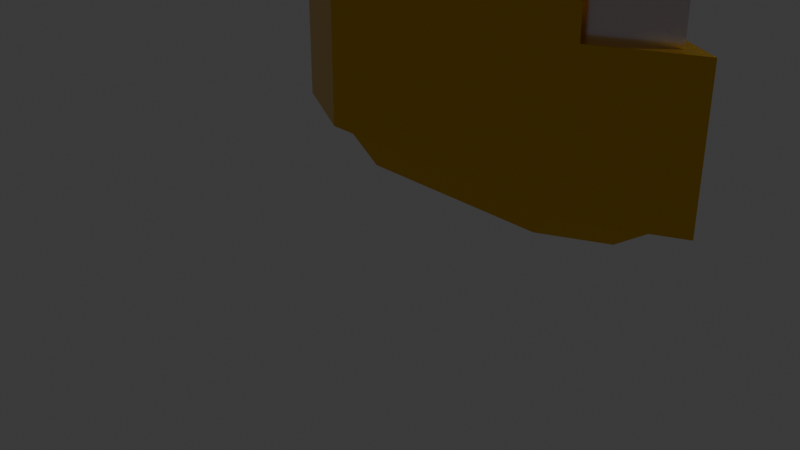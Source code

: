 # Source: Spear2.blend  (saved by Blender 5.0.119; exported with 4.5.12 LTS)
import bpy
from mathutils import Matrix  # noqa: F401  (used for matrix-valued properties, if any)

bpy.ops.wm.read_factory_settings(use_empty=True)
scene = bpy.context.scene
scene.name = 'Scene'

# ---- collections
col_collection = bpy.data.collections.new('Collection'); scene.collection.children.link(col_collection)

# ---- materials (node trees are filled in below, after node groups)
mat_material = bpy.data.materials.new('Material')
mat_material.alpha_threshold = 0.0
mat_material.use_backface_culling_lightprobe_volume = False
mat_material.roughness = 0.5
mat_material.line_color = (0.0, 0.0, 0.0, 1.0)
mat_material_001 = bpy.data.materials.new('Material.001')
mat_material_002 = bpy.data.materials.new('Material.002')

# ---- material node trees
mat_material.use_nodes = True; mat_material.node_tree.nodes.clear()
_N = mat_material.node_tree.nodes; _L = mat_material.node_tree.links
n0 = _N.new('ShaderNodeOutputMaterial'); n0.name = 'Material Output'; n0.location = (200, 100)
n1 = _N.new('ShaderNodeBsdfPrincipled'); n1.name = 'Principled BSDF'; n1.location = (-200, 100)
n1.inputs[0].default_value = (0.3284, 0.3284, 0.3284, 1.0)
n1.inputs[1].default_value = 1.0
_L.new(n1.outputs[0], n0.inputs[0])
n0.is_active_output = True
mat_material_001.use_nodes = True; mat_material_001.node_tree.nodes.clear()
_N = mat_material_001.node_tree.nodes; _L = mat_material_001.node_tree.links
n0 = _N.new('ShaderNodeBsdfPrincipled'); n0.name = 'Principled BSDF'; n0.location = (-200, 100)
n0.inputs[0].default_value = (0.8, 0.4483, 0.0, 1.0)
n0.inputs[1].default_value = 1.0
n0.inputs[2].default_value = 0.25
n1 = _N.new('ShaderNodeOutputMaterial'); n1.name = 'Material Output'; n1.location = (200, 100)
_L.new(n0.outputs[0], n1.inputs[0])
n1.is_active_output = True
mat_material_002.use_nodes = True; mat_material_002.node_tree.nodes.clear()
_N = mat_material_002.node_tree.nodes; _L = mat_material_002.node_tree.links
n0 = _N.new('ShaderNodeBsdfPrincipled'); n0.name = 'Principled BSDF'; n0.location = (-200, 100)
n0.inputs[0].default_value = (0.8, 0.6985, 0.6985, 1.0)
n0.inputs[1].default_value = 1.0
n0.inputs[2].default_value = 0.2267
n1 = _N.new('ShaderNodeOutputMaterial'); n1.name = 'Material Output'; n1.location = (200, 100)
_L.new(n0.outputs[0], n1.inputs[0])
n1.is_active_output = True

# ---- world
world_world = bpy.data.worlds.new('World'); scene.world = world_world
world_world.use_nodes = True; world_world.node_tree.nodes.clear()
_N = world_world.node_tree.nodes; _L = world_world.node_tree.links
n0 = _N.new('ShaderNodeOutputWorld'); n0.name = 'World Output'; n0.location = (200, 100)
n1 = _N.new('ShaderNodeBackground'); n1.name = 'Background'; n1.location = (-200, 100)
n1.inputs[0].default_value = (0.05088, 0.05088, 0.05088, 1.0)
_L.new(n1.outputs[0], n0.inputs[0])
n0.is_active_output = True
world_world.color = (0.05088, 0.05088, 0.05088)
world_world.sun_shadow_jitter_overblur = 0.0

# ---- cameras
cam_camera = bpy.data.cameras.new('Camera')
cam_camera.clip_end = 100.0
cam_camera.ortho_scale = 7.314

# ---- lights
light_light = bpy.data.lights.new('Light', 'POINT')
light_light.energy = 1000.0
light_light.shadow_soft_size = 0.1

# ---- meshes
me_cube = bpy.data.meshes.new('Cube')
me_cube.from_pydata([(-0.2745, -0.3991, 8.205), (-0.2745, 0.0, 8.205), (3.061, 0.0, 1.0), (-0.4438, -0.452, 1.0), (2.448, -0.452, 1.0), (2.448, 0.452, 1.0), (-0.4438, 0.452, 1.0), (3.334, 0.0, 1.0), (-1.329, 0.0, 1.0), (3.061, 0.0, 14.95), (-0.2745, 0.1955, 20.15), (2.279, -0.2793, 14.95), (-0.2745, -0.3991, 1.0), (-0.2745, 0.3991, 1.0), (2.279, 0.3991, 1.0), (2.279, -0.3991, 1.0), (-1.056, 0.0, 1.0), (2.279, 0.2793, 14.95), (-0.2745, 0.2793, 14.95), (-0.2745, -0.2793, 14.95), (-0.2745, 0.0, 14.95), (-0.2745, 0.3991, 8.205), (2.279, 0.3991, 8.205), (2.279, -0.3991, 8.205), (-1.056, 0.0, 8.205), (3.061, 0.0, 8.205), (-0.2448, 0.0, 9.266), (-0.2448, -0.3991, 9.266), (-0.3687, 0.0, 9.266), (-0.2448, 0.3991, 9.266), (-0.08153, 0.1955, 20.3), (-0.2745, 4.47e-10, 20.15), (2.279, -0.1955, 20.15), (3.061, 4.47e-10, 20.15), (2.279, 0.1955, 20.15), (-0.2745, -0.1955, 20.15), (-0.08153, 0.0, 20.3), (2.158, -0.1955, 21.53), (2.844, 4.47e-10, 21.9), (2.158, 0.1955, 21.53), (0.02081, 0.1955, 20.37), (-0.08153, -0.1955, 20.3), (0.1144, 0.1955, 20.5), (0.02081, 0.0, 20.37), (1.617, -0.1955, 22.36), (2.106, 4.47e-10, 22.97), (1.617, 0.1955, 22.36), (0.06395, 0.1955, 20.56), (0.02081, -0.1955, 20.37), (0.1144, 0.0, 20.5), (0.6731, -0.1955, 22.99), (0.8442, 4.47e-10, 23.75), (0.6731, 0.1955, 22.99), (-0.3066, 0.1955, 20.55), (0.1144, -0.1955, 20.5), (0.06395, 0.0, 20.56), (-0.04889, -0.1955, 23.11), (-0.08345, 4.47e-10, 23.89), (-0.04889, 0.1955, 23.11), (-0.4195, -0.1955, 23.1), (0.06395, -0.1955, 20.56), (-0.3066, 4.47e-10, 20.55), (-0.454, 4.47e-10, 23.88), (-0.4195, 0.1955, 23.1), (-0.4195, 0.0, 23.1), (-0.3066, -0.1955, 20.55), (-1.497, 0.08445, 22.28), (-1.497, 4.47e-10, 22.28), (-1.545, 0.08445, 23.38), (-1.545, 4.47e-10, 23.38), (-1.545, -0.08445, 23.38), (-1.497, -0.08445, 22.28), (-1.56, 4.47e-10, 23.72), (-2.195, 4.47e-10, 23.2), (2.448, -0.452, 2.478), (3.334, 0.0, 2.478), (2.448, 0.452, 2.478), (-1.329, 0.0, 2.478), (-0.4438, -0.452, 2.478), (-0.4438, 0.452, 2.478), (1.993, -0.3099, 2.478), (2.601, 0.0, 2.478), (1.993, 0.3099, 2.478), (-0.5964, 0.0, 2.478), (0.01086, -0.3099, 2.478), (0.01086, 0.3099, 2.478), (0.01086, 0.3099, 0.6863), (-1.329, 0.0, 3.955), (-0.4438, -0.452, 3.955), (-0.4438, 0.452, 3.955), (-0.5964, 0.0, 3.955), (0.01086, -0.3099, 3.955), (0.01086, 0.3099, 3.955), (2.448, -0.452, 4.98), (-0.4438, -0.452, 4.98), (-0.4438, 0.452, 4.98), (2.448, 0.452, 4.98), (1.993, -0.3099, 4.98), (0.01086, -0.3099, 4.98), (0.01086, 0.3099, 4.98), (1.993, 0.3099, 4.98), (0.01086, -0.3099, 0.6863), (1.993, -0.3099, 0.6863), (-0.5964, 0.0, 0.6863), (2.601, 0.0, 0.6863), (1.993, 0.3099, 0.6863)], [], [(14, 2, 7, 5), (16, 13, 6, 8), (7, 4, 74, 75), (13, 14, 5, 6), (12, 16, 8, 3), (23, 25, 9, 11), (2, 15, 4, 7), (16, 12, 0, 24), (15, 12, 3, 4), (14, 13, 21, 22), (22, 21, 18, 17), (21, 1, 20, 18), (15, 2, 25, 23), (13, 16, 24, 21), (2, 14, 22, 25), (12, 15, 23, 0), (1, 0, 19, 20), (1, 21, 29, 26), (21, 24, 28, 29), (25, 22, 17, 9), (0, 23, 11, 19), (29, 28, 26), (27, 26, 28), (24, 0, 27, 28), (0, 1, 26, 27), (18, 20, 31, 10), (17, 18, 10, 34), (9, 17, 34, 33), (20, 19, 35, 31), (33, 34, 39, 38), (31, 35, 41, 36), (32, 33, 38, 37), (35, 32, 37, 41), (19, 11, 32, 35), (11, 9, 33, 32), (34, 10, 30, 39), (10, 31, 36, 30), (38, 39, 46, 45), (36, 41, 48, 43), (37, 38, 45, 44), (41, 37, 44, 48), (48, 44, 50, 54), (40, 43, 49, 42), (46, 40, 42, 52), (45, 46, 52, 51), (39, 30, 40, 46), (30, 36, 43, 40), (52, 42, 47, 58), (51, 52, 58, 57), (49, 54, 60, 55), (50, 51, 57, 56), (44, 45, 51, 50), (43, 48, 54, 49), (56, 57, 62, 59), (60, 56, 59, 65), (47, 55, 61, 53), (58, 47, 53, 63), (42, 49, 55, 47), (54, 50, 56, 60), (64, 59, 70, 69), (63, 53, 66, 68), (55, 60, 65, 61), (57, 58, 63, 62), (10, 53, 61, 65, 35, 31), (41, 35, 65, 60, 54, 48), (53, 10, 30, 40, 42, 47), (70, 69, 73), (70, 72, 73), (66, 67, 73), (72, 68, 73), (64, 63, 68, 69), (62, 63, 68, 72), (53, 61, 67, 66), (65, 59, 70, 71), (59, 62, 72, 70), (61, 65, 71, 67), (68, 66, 73), (68, 69, 73), (71, 70, 73), (67, 71, 73), (79, 76, 96, 95), (6, 5, 76, 79), (8, 6, 79, 77), (3, 8, 77, 78), (5, 7, 75, 76), (4, 3, 78, 74), (83, 84, 91, 90), (76, 75, 81, 82), (76, 82, 100, 96), (77, 79, 89, 87), (75, 74, 80, 81), (86, 105, 104, 102, 101, 103), (87, 89, 92, 90), (88, 87, 90, 91), (79, 85, 92, 89), (85, 83, 90, 92), (78, 77, 87, 88), (84, 78, 88, 91), (95, 96, 100, 99), (93, 94, 98, 97), (84, 80, 97, 98), (80, 74, 93, 97), (85, 79, 95, 99), (82, 85, 99, 100), (74, 78, 94, 93), (78, 84, 98, 94), (95, 79, 89, 87), (94, 87, 88, 78), (95, 87, 94), (98, 99, 95, 94), (82, 81, 104, 105), (83, 85, 86, 103), (85, 82, 105, 86), (81, 80, 102, 104), (84, 83, 103, 101), (80, 84, 101, 102), (14, 2, 104, 105), (13, 16, 103, 86), (16, 12, 101, 103), (2, 15, 102, 104), (102, 15, 12, 101), (86, 13, 14, 105)])
me_cube.polygons.foreach_set('material_index', [1, 1, 1, 1, 1, 2, 1, 2, 1, 0, 0, 0, 2, 2, 2, 0, 0, 0, 2, 2, 0, 0, 0, 2, 0, 0, 0, 2, 0, 2, 0, 2, 0, 0, 2, 0, 0, 2, 0, 2, 0, 0, 0, 0, 2, 0, 0, 0, 2, 0, 2, 2, 0, 2, 0, 0, 0, 0, 0, 0, 0, 0, 2, 0, 0, 0, 0, 2, 0, 2, 0, 2, 0, 0, 2, 0, 0, 0, 0, 0, 1, 1, 1, 1, 1, 1, 0, 1, 1, 1, 1, 1, 0, 0, 0, 0, 1, 0, 1, 1, 0, 1, 0, 0, 1, 0, 1, 1, 1, 1, 0, 0, 0, 0, 0, 0, 1, 1, 1, 1, 1, 1])
_uv = me_cube.uv_layers.new(name='UVMap')
_uv.uv.foreach_set('vector', [0.4351, 0.0, 0.4351, 0.125, 0.4351, 0.125, 0.4351, 0.0, 0.5644, 0.125, 0.5644, 0.0, 0.5644, 0.0, 0.5644, 0.125, 0.4351, 0.125, 0.4351, 0.25, 0.4351, 0.25, 0.4351, 0.125, 0.625, 0.5606, 0.625, 0.6899, 0.625, 0.6899, 0.625, 0.5606, 0.5644, 0.25, 0.5644, 0.125, 0.5644, 0.125, 0.5644, 0.25, 0.4351, 0.25, 0.4351, 0.125, 0.4351, 0.125, 0.4351, 0.25, 0.4351, 0.125, 0.4351, 0.25, 0.4351, 0.25, 0.4351, 0.125, 0.5644, 0.125, 0.5644, 0.25, 0.5644, 0.25, 0.5644, 0.125, 0.375, 0.5601, 0.375, 0.6894, 0.375, 0.6894, 0.375, 0.5601, 0.625, 0.6899, 0.625, 0.5606, 0.625, 0.5606, 0.625, 0.6899, 0.625, 0.6899, 0.625, 0.5606, 0.625, 0.5606, 0.625, 0.6899, 0.5644, 0.0, 0.5644, 0.125, 0.5644, 0.125, 0.5644, 0.0, 0.4351, 0.25, 0.4351, 0.125, 0.4351, 0.125, 0.4351, 0.25, 0.5644, 0.0, 0.5644, 0.125, 0.5644, 0.125, 0.5644, 0.0, 0.4351, 0.125, 0.4351, 0.0, 0.4351, 0.0, 0.4351, 0.125, 0.375, 0.6894, 0.375, 0.5601, 0.375, 0.5601, 0.375, 0.6894, 0.5644, 0.125, 0.5644, 0.25, 0.5644, 0.25, 0.5644, 0.125, 0.5644, 0.125, 0.5644, 0.0, 0.5644, 0.0, 0.5644, 0.125, 0.5644, 0.0, 0.5644, 0.125, 0.5644, 0.125, 0.5644, 0.0, 0.4351, 0.125, 0.4351, 0.0, 0.4351, 0.0, 0.4351, 0.125, 0.375, 0.6894, 0.375, 0.5601, 0.375, 0.5601, 0.375, 0.6894, 0.5644, 0.0, 0.5644, 0.125, 0.5644, 0.125, 0.5644, 0.25, 0.5644, 0.125, 0.5644, 0.125, 0.5644, 0.125, 0.5644, 0.25, 0.5644, 0.25, 0.5644, 0.125, 0.5644, 0.25, 0.5644, 0.125, 0.5644, 0.125, 0.5644, 0.25, 0.5644, 0.0, 0.5644, 0.125, 0.5644, 0.125, 0.5644, 0.0, 0.625, 0.6899, 0.625, 0.5606, 0.625, 0.5606, 0.625, 0.6899, 0.4351, 0.125, 0.4351, 0.0, 0.4351, 0.0, 0.4351, 0.125, 0.5644, 0.125, 0.5644, 0.25, 0.5644, 0.25, 0.5644, 0.125, 0.4351, 0.125, 0.4351, 0.0, 0.4351, 0.0, 0.4351, 0.125, 0.5644, 0.125, 0.5644, 0.25, 0.5644, 0.25, 0.5644, 0.125, 0.4351, 0.25, 0.4351, 0.125, 0.4351, 0.125, 0.4351, 0.25, 0.375, 0.6894, 0.375, 0.5601, 0.375, 0.5601, 0.375, 0.6894, 0.375, 0.6894, 0.375, 0.5601, 0.375, 0.5601, 0.375, 0.6894, 0.4351, 0.25, 0.4351, 0.125, 0.4351, 0.125, 0.4351, 0.25, 0.625, 0.6899, 0.625, 0.5606, 0.625, 0.5606, 0.625, 0.6899, 0.5644, 0.0, 0.5644, 0.125, 0.5644, 0.125, 0.5644, 0.0, 0.4351, 0.125, 0.4351, 0.0, 0.4351, 0.0, 0.4351, 0.125, 0.5644, 0.125, 0.5644, 0.25, 0.5644, 0.25, 0.5644, 0.125, 0.4351, 0.25, 0.4351, 0.125, 0.4351, 0.125, 0.4351, 0.25, 0.375, 0.6894, 0.375, 0.5601, 0.375, 0.5601, 0.375, 0.6894, 0.375, 0.6894, 0.375, 0.5601, 0.375, 0.5601, 0.375, 0.6894, 0.5644, 0.0, 0.5644, 0.125, 0.5644, 0.125, 0.5644, 0.0, 0.625, 0.6899, 0.625, 0.5606, 0.625, 0.5606, 0.625, 0.6899, 0.4351, 0.125, 0.4351, 0.0, 0.4351, 0.0, 0.4351, 0.125, 0.625, 0.6899, 0.625, 0.5606, 0.625, 0.5606, 0.625, 0.6899, 0.5644, 0.0, 0.5644, 0.125, 0.5644, 0.125, 0.5644, 0.0, 0.625, 0.6899, 0.625, 0.5606, 0.625, 0.5606, 0.625, 0.6899, 0.4351, 0.125, 0.4351, 0.0, 0.4351, 0.0, 0.4351, 0.125, 0.5644, 0.125, 0.5644, 0.25, 0.5644, 0.25, 0.5644, 0.125, 0.4351, 0.25, 0.4351, 0.125, 0.4351, 0.125, 0.4351, 0.25, 0.4351, 0.25, 0.4351, 0.125, 0.4351, 0.125, 0.4351, 0.25, 0.5644, 0.125, 0.5644, 0.25, 0.5644, 0.25, 0.5644, 0.125, 0.4351, 0.25, 0.4351, 0.125, 0.4351, 0.125, 0.4351, 0.25, 0.375, 0.6894, 0.375, 0.5601, 0.375, 0.5601, 0.375, 0.6894, 0.5644, 0.0, 0.5644, 0.125, 0.5644, 0.125, 0.5644, 0.0, 0.625, 0.6899, 0.625, 0.5606, 0.625, 0.5606, 0.625, 0.6899, 0.5644, 0.0, 0.5644, 0.125, 0.5644, 0.125, 0.5644, 0.0, 0.375, 0.6894, 0.375, 0.5601, 0.375, 0.5601, 0.375, 0.6894, 0.4351, 0.125, 0.4351, 0.25, 0.4351, 0.25, 0.4351, 0.125, 0.625, 0.6899, 0.625, 0.5606, 0.625, 0.5606, 0.625, 0.6899, 0.5644, 0.125, 0.5644, 0.25, 0.5644, 0.25, 0.5644, 0.125, 0.4351, 0.125, 0.4351, 0.0, 0.4351, 0.0, 0.4351, 0.125, 0.0, 0.0, 0.0, 0.0, 0.0, 0.0, 0.0, 0.0, 0.0, 0.0, 0.0, 0.0, 0.0, 0.0, 0.0, 0.0, 0.0, 0.0, 0.0, 0.0, 0.0, 0.0, 0.0, 0.0, 0.0, 0.0, 0.0, 0.0, 0.0, 0.0, 0.0, 0.0, 0.0, 0.0, 0.0, 0.0, 0.4351, 0.25, 0.4351, 0.125, 0.4351, 0.25, 0.4351, 0.25, 0.4351, 0.125, 0.4351, 0.25, 0.5644, 0.0, 0.5644, 0.125, 0.5644, 0.0, 0.4351, 0.125, 0.4351, 0.0, 0.4351, 0.125, 0.4351, 0.125, 0.4351, 0.0, 0.4351, 0.0, 0.4351, 0.125, 0.4351, 0.125, 0.4351, 0.0, 0.4351, 0.0, 0.4351, 0.125, 0.5644, 0.0, 0.5644, 0.125, 0.5644, 0.125, 0.5644, 0.0, 0.375, 0.6894, 0.375, 0.5601, 0.375, 0.5601, 0.375, 0.6894, 0.4351, 0.25, 0.4351, 0.125, 0.4351, 0.125, 0.4351, 0.25, 0.5644, 0.125, 0.5644, 0.25, 0.5644, 0.25, 0.5644, 0.125, 0.625, 0.6899, 0.625, 0.5606, 0.625, 0.6899, 0.4351, 0.0, 0.4351, 0.125, 0.4351, 0.0, 0.375, 0.6894, 0.375, 0.5601, 0.375, 0.6894, 0.5644, 0.125, 0.5644, 0.25, 0.5644, 0.125, 0.625, 0.5606, 0.625, 0.6899, 0.625, 0.6899, 0.625, 0.5606, 0.625, 0.5606, 0.625, 0.6899, 0.625, 0.6899, 0.625, 0.5606, 0.5644, 0.125, 0.5644, 0.0, 0.5644, 0.0, 0.5644, 0.125, 0.5644, 0.25, 0.5644, 0.125, 0.5644, 0.125, 0.5644, 0.25, 0.4351, 0.0, 0.4351, 0.125, 0.4351, 0.125, 0.4351, 0.0, 0.375, 0.5601, 0.375, 0.6894, 0.375, 0.6894, 0.375, 0.5601, 0.5644, 0.125, 0.5644, 0.25, 0.5644, 0.25, 0.5644, 0.125, 0.4351, 0.0, 0.4351, 0.125, 0.4351, 0.125, 0.4351, 0.0, 0.4351, 0.0, 0.4351, 0.0, 0.4351, 0.0, 0.4351, 0.0, 0.5644, 0.125, 0.5644, 0.0, 0.5644, 0.0, 0.5644, 0.125, 0.4351, 0.125, 0.4351, 0.25, 0.4351, 0.25, 0.4351, 0.125, 0.5644, 0.0, 0.4351, 0.0, 0.4351, 0.125, 0.375, 0.5601, 0.5644, 0.25, 0.5644, 0.125, 0.5644, 0.125, 0.5644, 0.0, 0.5644, 0.0, 0.5644, 0.125, 0.5644, 0.25, 0.5644, 0.125, 0.5644, 0.125, 0.5644, 0.25, 0.625, 0.5606, 0.625, 0.5606, 0.625, 0.5606, 0.625, 0.5606, 0.5644, 0.0, 0.5644, 0.125, 0.5644, 0.125, 0.5644, 0.0, 0.5644, 0.25, 0.5644, 0.125, 0.5644, 0.125, 0.5644, 0.25, 0.375, 0.6894, 0.375, 0.6894, 0.375, 0.6894, 0.375, 0.6894, 0.625, 0.5606, 0.625, 0.6899, 0.625, 0.6899, 0.625, 0.5606, 0.375, 0.5601, 0.375, 0.6894, 0.375, 0.6894, 0.375, 0.5601, 0.375, 0.6894, 0.375, 0.5601, 0.375, 0.5601, 0.375, 0.6894, 0.4351, 0.25, 0.4351, 0.25, 0.4351, 0.25, 0.4351, 0.25, 0.625, 0.5606, 0.625, 0.5606, 0.625, 0.5606, 0.625, 0.5606, 0.625, 0.6899, 0.625, 0.5606, 0.625, 0.5606, 0.625, 0.6899, 0.375, 0.5601, 0.375, 0.6894, 0.375, 0.6894, 0.375, 0.5601, 0.375, 0.6894, 0.375, 0.6894, 0.375, 0.6894, 0.375, 0.6894, 0.0, 0.0, 0.0, 0.0, 0.0, 0.0, 0.0, 0.0, 0.0, 0.0, 0.0, 0.0, 0.0, 0.0, 0.0, 0.0, 0.0, 0.0, 0.0, 0.0, 0.0, 0.0, 0.0, 0.0, 0.0, 0.0, 0.0, 0.0, 0.0, 0.0, 0.4351, 0.0, 0.4351, 0.125, 0.4351, 0.125, 0.4351, 0.0, 0.5644, 0.125, 0.5644, 0.0, 0.5644, 0.0, 0.5644, 0.125, 0.625, 0.5606, 0.625, 0.6899, 0.625, 0.6899, 0.625, 0.5606, 0.4351, 0.125, 0.4351, 0.25, 0.4351, 0.25, 0.4351, 0.125, 0.5644, 0.25, 0.5644, 0.125, 0.5644, 0.125, 0.5644, 0.25, 0.375, 0.5601, 0.375, 0.6894, 0.375, 0.6894, 0.375, 0.5601, 0.4351, 0.0, 0.4351, 0.125, 0.4351, 0.125, 0.4351, 0.0, 0.5644, 0.0, 0.5644, 0.125, 0.5644, 0.125, 0.5644, 0.0, 0.5644, 0.125, 0.5644, 0.25, 0.5644, 0.25, 0.5644, 0.125, 0.4351, 0.125, 0.4351, 0.25, 0.4351, 0.25, 0.4351, 0.125, 0.0, 0.0, 0.0, 0.0, 0.0, 0.0, 0.0, 0.0, 0.0, 0.0, 0.0, 0.0, 0.0, 0.0, 0.0, 0.0])
me_cube.materials.append(mat_material)
me_cube.materials.append(mat_material_001)
me_cube.materials.append(mat_material_002)
me_cube.use_mirror_vertex_groups = False
me_cube.update()

# ---- objects
ob_cube = bpy.data.objects.new('Cube', me_cube)
ob_light = bpy.data.objects.new('Light', light_light)
ob_camera = bpy.data.objects.new('Camera', cam_camera)

# ---- transforms, parenting, visibility, modifiers, constraints
ob_cube.location = (0.0, 0.0, 0.0)
ob_cube.lock_rotations_4d = False
ob_cube.empty_display_type = 'ARROWS'
ob_cube.lineart.crease_threshold = 0.0
ob_light.location = (4.076, 1.005, 5.904)
ob_light.rotation_euler = (0.6503, 0.05522, 1.866)
ob_light.lock_rotations_4d = False
ob_light.empty_display_type = 'ARROWS'
ob_light.color = (0.0, 0.0, 0.0, 0.0)
ob_light.lineart.crease_threshold = 0.0
ob_camera.location = (7.359, -6.926, 4.958)
ob_camera.rotation_euler = (1.109, 0.0, 0.8149)
ob_camera.lock_rotations_4d = False
ob_camera.empty_display_type = 'ARROWS'
ob_camera.color = (0.0, 0.0, 0.0, 0.0)
ob_camera.display_type = 'WIRE'
ob_camera.lineart.crease_threshold = 0.0

# ---- collection membership
col_collection.objects.link(ob_cube)
col_collection.objects.link(ob_light)
col_collection.objects.link(ob_camera)

# ---- scene / render settings (as saved in the file)
scene.camera = ob_camera
scene.frame_start = 1; scene.frame_end = 250; scene.frame_set(1)
scene.render.engine = 'BLENDER_EEVEE_NEXT'
scene.render.bake_bias = 0.0
scene.render.bake_samples = 0
scene.cycles.sampling_pattern = 'TABULATED_SOBOL'
scene.eevee.use_volume_custom_range = False
bpy.context.view_layer.update()
